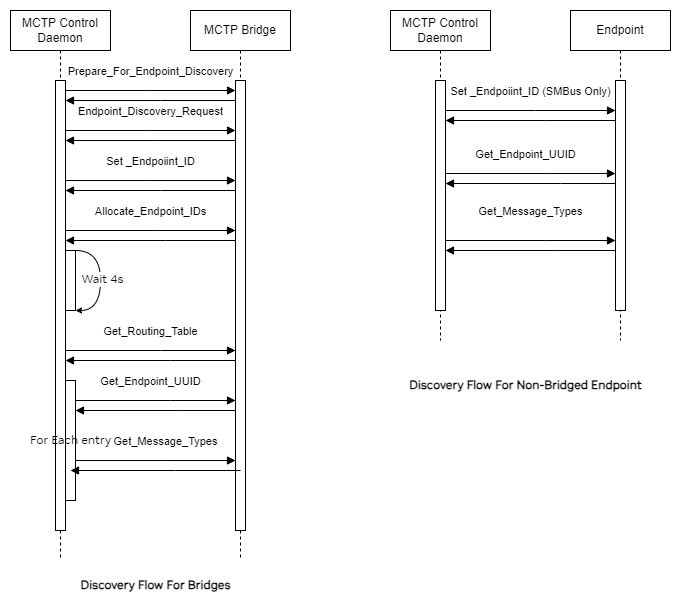

The diagram above was exported from draw.io. Its source (the exported page's mxGraphModel, read from the mxfile embedded in the PNG):
<mxGraphModel dx="792" dy="1153" grid="1" gridSize="10" guides="1" tooltips="1" connect="1" arrows="1" fold="1" page="1" pageScale="1" pageWidth="850" pageHeight="1100" math="0" shadow="0">
  <root>
    <mxCell id="0" />
    <mxCell id="1" parent="0" />
    <mxCell id="aM9ryv3xv72pqoxQDRHE-1" value="MCTP Control Daemon" style="shape=umlLifeline;perimeter=lifelinePerimeter;whiteSpace=wrap;html=1;container=0;dropTarget=0;collapsible=0;recursiveResize=0;outlineConnect=0;portConstraint=eastwest;newEdgeStyle={&quot;edgeStyle&quot;:&quot;elbowEdgeStyle&quot;,&quot;elbow&quot;:&quot;vertical&quot;,&quot;curved&quot;:0,&quot;rounded&quot;:0};" parent="1" vertex="1">
      <mxGeometry x="40" y="40" width="100" height="550" as="geometry" />
    </mxCell>
    <mxCell id="aM9ryv3xv72pqoxQDRHE-2" value="" style="html=1;points=[];perimeter=orthogonalPerimeter;outlineConnect=0;targetShapes=umlLifeline;portConstraint=eastwest;newEdgeStyle={&quot;edgeStyle&quot;:&quot;elbowEdgeStyle&quot;,&quot;elbow&quot;:&quot;vertical&quot;,&quot;curved&quot;:0,&quot;rounded&quot;:0};" parent="aM9ryv3xv72pqoxQDRHE-1" vertex="1">
      <mxGeometry x="45" y="70" width="10" height="450" as="geometry" />
    </mxCell>
    <mxCell id="UJ7GOuBpKukQEZycW1ns-8" value="" style="html=1;points=[];perimeter=orthogonalPerimeter;outlineConnect=0;targetShapes=umlLifeline;portConstraint=eastwest;newEdgeStyle={&quot;edgeStyle&quot;:&quot;elbowEdgeStyle&quot;,&quot;elbow&quot;:&quot;vertical&quot;,&quot;curved&quot;:0,&quot;rounded&quot;:0};" vertex="1" parent="aM9ryv3xv72pqoxQDRHE-1">
      <mxGeometry x="55" y="240" width="10" height="60" as="geometry" />
    </mxCell>
    <mxCell id="UJ7GOuBpKukQEZycW1ns-9" value="" style="curved=1;endArrow=classic;html=1;rounded=1;strokeColor=#000000;fontFamily=NVIDIA Sans Medium;fontSize=10;startSize=4;endSize=4;fillColor=#000000;" edge="1" parent="aM9ryv3xv72pqoxQDRHE-1" source="UJ7GOuBpKukQEZycW1ns-8" target="UJ7GOuBpKukQEZycW1ns-8">
      <mxGeometry width="50" height="50" relative="1" as="geometry">
        <mxPoint x="140" y="240" as="sourcePoint" />
        <mxPoint x="90" y="290" as="targetPoint" />
        <Array as="points">
          <mxPoint x="90" y="240" />
        </Array>
      </mxGeometry>
    </mxCell>
    <mxCell id="UJ7GOuBpKukQEZycW1ns-10" value="Wait 4s" style="edgeLabel;html=1;align=center;verticalAlign=middle;resizable=0;points=[];fontSize=12;fontFamily=NVIDIA Sans Regular;" vertex="1" connectable="0" parent="UJ7GOuBpKukQEZycW1ns-9">
      <mxGeometry x="-0.0364" y="1" relative="1" as="geometry">
        <mxPoint as="offset" />
      </mxGeometry>
    </mxCell>
    <mxCell id="UJ7GOuBpKukQEZycW1ns-13" value="For Each entry" style="html=1;points=[[0,0,0,0,5],[0,1,0,0,-5],[1,0,0,0,5],[1,1,0,0,-5]];perimeter=orthogonalPerimeter;outlineConnect=0;targetShapes=umlLifeline;portConstraint=eastwest;newEdgeStyle={&quot;curved&quot;:0,&quot;rounded&quot;:0};fontFamily=NVIDIA Sans Regular;fontSize=12;" vertex="1" parent="aM9ryv3xv72pqoxQDRHE-1">
      <mxGeometry x="55" y="370" width="10" height="120" as="geometry" />
    </mxCell>
    <mxCell id="aM9ryv3xv72pqoxQDRHE-5" value="MCTP Bridge" style="shape=umlLifeline;perimeter=lifelinePerimeter;whiteSpace=wrap;html=1;container=0;dropTarget=0;collapsible=0;recursiveResize=0;outlineConnect=0;portConstraint=eastwest;newEdgeStyle={&quot;edgeStyle&quot;:&quot;elbowEdgeStyle&quot;,&quot;elbow&quot;:&quot;vertical&quot;,&quot;curved&quot;:0,&quot;rounded&quot;:0};" parent="1" vertex="1">
      <mxGeometry x="220" y="40" width="100" height="550" as="geometry" />
    </mxCell>
    <mxCell id="aM9ryv3xv72pqoxQDRHE-6" value="" style="html=1;points=[];perimeter=orthogonalPerimeter;outlineConnect=0;targetShapes=umlLifeline;portConstraint=eastwest;newEdgeStyle={&quot;edgeStyle&quot;:&quot;elbowEdgeStyle&quot;,&quot;elbow&quot;:&quot;vertical&quot;,&quot;curved&quot;:0,&quot;rounded&quot;:0};" parent="aM9ryv3xv72pqoxQDRHE-5" vertex="1">
      <mxGeometry x="45" y="70" width="10" height="450" as="geometry" />
    </mxCell>
    <mxCell id="aM9ryv3xv72pqoxQDRHE-7" value="Prepare_For_Endpoint_Discovery" style="html=1;verticalAlign=bottom;endArrow=block;edgeStyle=elbowEdgeStyle;elbow=vertical;curved=0;rounded=0;" parent="1" source="aM9ryv3xv72pqoxQDRHE-2" target="aM9ryv3xv72pqoxQDRHE-6" edge="1">
      <mxGeometry y="10" relative="1" as="geometry">
        <mxPoint x="195" y="130" as="sourcePoint" />
        <Array as="points">
          <mxPoint x="180" y="120" />
        </Array>
        <mxPoint as="offset" />
      </mxGeometry>
    </mxCell>
    <mxCell id="aM9ryv3xv72pqoxQDRHE-9" value="" style="html=1;verticalAlign=bottom;endArrow=block;edgeStyle=elbowEdgeStyle;elbow=vertical;curved=0;rounded=0;" parent="1" edge="1">
      <mxGeometry relative="1" as="geometry">
        <mxPoint x="265" y="130" as="sourcePoint" />
        <Array as="points">
          <mxPoint x="190" y="130" />
        </Array>
        <mxPoint x="95" y="130" as="targetPoint" />
      </mxGeometry>
    </mxCell>
    <mxCell id="UJ7GOuBpKukQEZycW1ns-1" value="Endpoint_Discovery_Request" style="html=1;verticalAlign=bottom;endArrow=block;edgeStyle=elbowEdgeStyle;elbow=vertical;curved=0;rounded=0;" edge="1" parent="1" source="aM9ryv3xv72pqoxQDRHE-2" target="aM9ryv3xv72pqoxQDRHE-6">
      <mxGeometry y="10" relative="1" as="geometry">
        <mxPoint x="90" y="160" as="sourcePoint" />
        <Array as="points">
          <mxPoint x="175" y="160" />
        </Array>
        <mxPoint as="offset" />
        <mxPoint x="260" y="160" as="targetPoint" />
      </mxGeometry>
    </mxCell>
    <mxCell id="UJ7GOuBpKukQEZycW1ns-2" value="" style="html=1;verticalAlign=bottom;endArrow=block;edgeStyle=elbowEdgeStyle;elbow=vertical;curved=0;rounded=0;" edge="1" parent="1" source="aM9ryv3xv72pqoxQDRHE-6" target="aM9ryv3xv72pqoxQDRHE-2">
      <mxGeometry relative="1" as="geometry">
        <mxPoint x="260" y="170" as="sourcePoint" />
        <Array as="points">
          <mxPoint x="185" y="170" />
        </Array>
        <mxPoint x="90" y="170" as="targetPoint" />
      </mxGeometry>
    </mxCell>
    <mxCell id="UJ7GOuBpKukQEZycW1ns-4" value="Set _Endpoiint_ID" style="html=1;verticalAlign=bottom;endArrow=block;edgeStyle=elbowEdgeStyle;elbow=vertical;curved=0;rounded=0;" edge="1" parent="1" source="aM9ryv3xv72pqoxQDRHE-2" target="aM9ryv3xv72pqoxQDRHE-6">
      <mxGeometry y="10" relative="1" as="geometry">
        <mxPoint x="100" y="210" as="sourcePoint" />
        <Array as="points">
          <mxPoint x="180" y="210" />
        </Array>
        <mxPoint as="offset" />
        <mxPoint x="270" y="210" as="targetPoint" />
      </mxGeometry>
    </mxCell>
    <mxCell id="UJ7GOuBpKukQEZycW1ns-5" value="" style="html=1;verticalAlign=bottom;endArrow=block;edgeStyle=elbowEdgeStyle;elbow=vertical;curved=0;rounded=0;" edge="1" parent="1" source="aM9ryv3xv72pqoxQDRHE-6" target="aM9ryv3xv72pqoxQDRHE-2">
      <mxGeometry relative="1" as="geometry">
        <mxPoint x="270" y="220" as="sourcePoint" />
        <Array as="points">
          <mxPoint x="190" y="220" />
        </Array>
        <mxPoint x="100" y="220" as="targetPoint" />
      </mxGeometry>
    </mxCell>
    <mxCell id="UJ7GOuBpKukQEZycW1ns-6" value="Allocate_Endpoint_IDs" style="html=1;verticalAlign=bottom;endArrow=block;edgeStyle=elbowEdgeStyle;elbow=vertical;curved=0;rounded=0;" edge="1" parent="1" source="aM9ryv3xv72pqoxQDRHE-2" target="aM9ryv3xv72pqoxQDRHE-6">
      <mxGeometry y="10" relative="1" as="geometry">
        <mxPoint x="100" y="260" as="sourcePoint" />
        <Array as="points">
          <mxPoint x="185" y="260" />
        </Array>
        <mxPoint as="offset" />
        <mxPoint x="270" y="260" as="targetPoint" />
      </mxGeometry>
    </mxCell>
    <mxCell id="UJ7GOuBpKukQEZycW1ns-7" value="" style="html=1;verticalAlign=bottom;endArrow=block;edgeStyle=elbowEdgeStyle;elbow=vertical;curved=0;rounded=0;" edge="1" parent="1" source="aM9ryv3xv72pqoxQDRHE-6" target="aM9ryv3xv72pqoxQDRHE-2">
      <mxGeometry relative="1" as="geometry">
        <mxPoint x="270" y="270" as="sourcePoint" />
        <Array as="points">
          <mxPoint x="195" y="270" />
        </Array>
        <mxPoint x="100" y="270" as="targetPoint" />
      </mxGeometry>
    </mxCell>
    <mxCell id="UJ7GOuBpKukQEZycW1ns-11" value="Get_Routing_Table" style="html=1;verticalAlign=bottom;endArrow=block;edgeStyle=elbowEdgeStyle;elbow=vertical;curved=0;rounded=0;" edge="1" parent="1" source="aM9ryv3xv72pqoxQDRHE-2" target="aM9ryv3xv72pqoxQDRHE-6">
      <mxGeometry y="10" relative="1" as="geometry">
        <mxPoint x="90" y="380" as="sourcePoint" />
        <Array as="points">
          <mxPoint x="190" y="380" />
        </Array>
        <mxPoint as="offset" />
        <mxPoint x="270" y="380" as="targetPoint" />
      </mxGeometry>
    </mxCell>
    <mxCell id="UJ7GOuBpKukQEZycW1ns-12" value="" style="html=1;verticalAlign=bottom;endArrow=block;edgeStyle=elbowEdgeStyle;elbow=vertical;curved=0;rounded=0;" edge="1" parent="1" source="aM9ryv3xv72pqoxQDRHE-6" target="aM9ryv3xv72pqoxQDRHE-2">
      <mxGeometry relative="1" as="geometry">
        <mxPoint x="270" y="390" as="sourcePoint" />
        <Array as="points">
          <mxPoint x="200" y="390" />
        </Array>
        <mxPoint x="100" y="390" as="targetPoint" />
      </mxGeometry>
    </mxCell>
    <mxCell id="UJ7GOuBpKukQEZycW1ns-14" value="Get_Endpoint_UUID" style="html=1;verticalAlign=bottom;endArrow=block;edgeStyle=elbowEdgeStyle;elbow=vertical;curved=0;rounded=0;" edge="1" parent="1" source="UJ7GOuBpKukQEZycW1ns-13" target="aM9ryv3xv72pqoxQDRHE-6">
      <mxGeometry x="-0.0625" y="10" relative="1" as="geometry">
        <mxPoint x="105" y="430" as="sourcePoint" />
        <Array as="points">
          <mxPoint x="200" y="430" />
        </Array>
        <mxPoint as="offset" />
        <mxPoint x="275" y="430" as="targetPoint" />
      </mxGeometry>
    </mxCell>
    <mxCell id="UJ7GOuBpKukQEZycW1ns-15" value="" style="html=1;verticalAlign=bottom;endArrow=block;edgeStyle=elbowEdgeStyle;elbow=vertical;curved=0;rounded=0;" edge="1" parent="1" source="aM9ryv3xv72pqoxQDRHE-6" target="UJ7GOuBpKukQEZycW1ns-13">
      <mxGeometry relative="1" as="geometry">
        <mxPoint x="275" y="440" as="sourcePoint" />
        <Array as="points">
          <mxPoint x="210" y="440" />
        </Array>
        <mxPoint x="105" y="440" as="targetPoint" />
      </mxGeometry>
    </mxCell>
    <mxCell id="UJ7GOuBpKukQEZycW1ns-16" value="Get_Message_Types" style="html=1;verticalAlign=bottom;endArrow=block;edgeStyle=elbowEdgeStyle;elbow=vertical;curved=0;rounded=0;" edge="1" parent="1" source="UJ7GOuBpKukQEZycW1ns-13" target="aM9ryv3xv72pqoxQDRHE-6">
      <mxGeometry x="0.125" y="10" relative="1" as="geometry">
        <mxPoint x="100" y="490" as="sourcePoint" />
        <Array as="points">
          <mxPoint x="195" y="490" />
        </Array>
        <mxPoint as="offset" />
        <mxPoint x="270" y="490" as="targetPoint" />
      </mxGeometry>
    </mxCell>
    <mxCell id="UJ7GOuBpKukQEZycW1ns-17" value="" style="html=1;verticalAlign=bottom;endArrow=block;edgeStyle=elbowEdgeStyle;elbow=vertical;curved=0;rounded=0;" edge="1" parent="1">
      <mxGeometry relative="1" as="geometry">
        <mxPoint x="270" y="500" as="sourcePoint" />
        <Array as="points">
          <mxPoint x="205" y="500" />
        </Array>
        <mxPoint x="100" y="500" as="targetPoint" />
      </mxGeometry>
    </mxCell>
    <mxCell id="UJ7GOuBpKukQEZycW1ns-20" value="MCTP Control Daemon" style="shape=umlLifeline;perimeter=lifelinePerimeter;whiteSpace=wrap;html=1;container=0;dropTarget=0;collapsible=0;recursiveResize=0;outlineConnect=0;portConstraint=eastwest;newEdgeStyle={&quot;edgeStyle&quot;:&quot;elbowEdgeStyle&quot;,&quot;elbow&quot;:&quot;vertical&quot;,&quot;curved&quot;:0,&quot;rounded&quot;:0};" vertex="1" parent="1">
      <mxGeometry x="420" y="40" width="100" height="330" as="geometry" />
    </mxCell>
    <mxCell id="UJ7GOuBpKukQEZycW1ns-21" value="" style="html=1;points=[];perimeter=orthogonalPerimeter;outlineConnect=0;targetShapes=umlLifeline;portConstraint=eastwest;newEdgeStyle={&quot;edgeStyle&quot;:&quot;elbowEdgeStyle&quot;,&quot;elbow&quot;:&quot;vertical&quot;,&quot;curved&quot;:0,&quot;rounded&quot;:0};" vertex="1" parent="UJ7GOuBpKukQEZycW1ns-20">
      <mxGeometry x="45" y="70" width="10" height="230" as="geometry" />
    </mxCell>
    <mxCell id="UJ7GOuBpKukQEZycW1ns-26" value="Endpoint" style="shape=umlLifeline;perimeter=lifelinePerimeter;whiteSpace=wrap;html=1;container=0;dropTarget=0;collapsible=0;recursiveResize=0;outlineConnect=0;portConstraint=eastwest;newEdgeStyle={&quot;edgeStyle&quot;:&quot;elbowEdgeStyle&quot;,&quot;elbow&quot;:&quot;vertical&quot;,&quot;curved&quot;:0,&quot;rounded&quot;:0};" vertex="1" parent="1">
      <mxGeometry x="600" y="40" width="100" height="330" as="geometry" />
    </mxCell>
    <mxCell id="UJ7GOuBpKukQEZycW1ns-27" value="" style="html=1;points=[];perimeter=orthogonalPerimeter;outlineConnect=0;targetShapes=umlLifeline;portConstraint=eastwest;newEdgeStyle={&quot;edgeStyle&quot;:&quot;elbowEdgeStyle&quot;,&quot;elbow&quot;:&quot;vertical&quot;,&quot;curved&quot;:0,&quot;rounded&quot;:0};" vertex="1" parent="UJ7GOuBpKukQEZycW1ns-26">
      <mxGeometry x="45" y="70" width="10" height="230" as="geometry" />
    </mxCell>
    <mxCell id="UJ7GOuBpKukQEZycW1ns-32" value="Set _Endpoiint_ID (SMBus Only)" style="html=1;verticalAlign=bottom;endArrow=block;edgeStyle=elbowEdgeStyle;elbow=vertical;curved=0;rounded=0;" edge="1" parent="1" source="UJ7GOuBpKukQEZycW1ns-21" target="UJ7GOuBpKukQEZycW1ns-27">
      <mxGeometry y="10" relative="1" as="geometry">
        <mxPoint x="470" y="140" as="sourcePoint" />
        <Array as="points">
          <mxPoint x="565" y="140" />
        </Array>
        <mxPoint as="offset" />
        <mxPoint x="650" y="140" as="targetPoint" />
      </mxGeometry>
    </mxCell>
    <mxCell id="UJ7GOuBpKukQEZycW1ns-33" value="" style="html=1;verticalAlign=bottom;endArrow=block;edgeStyle=elbowEdgeStyle;elbow=vertical;curved=0;rounded=0;" edge="1" parent="1" source="UJ7GOuBpKukQEZycW1ns-27" target="UJ7GOuBpKukQEZycW1ns-21">
      <mxGeometry relative="1" as="geometry">
        <mxPoint x="650" y="150" as="sourcePoint" />
        <Array as="points">
          <mxPoint x="575" y="150" />
        </Array>
        <mxPoint x="480" y="150" as="targetPoint" />
      </mxGeometry>
    </mxCell>
    <mxCell id="UJ7GOuBpKukQEZycW1ns-38" value="Get_Endpoint_UUID" style="html=1;verticalAlign=bottom;endArrow=block;edgeStyle=elbowEdgeStyle;elbow=vertical;curved=0;rounded=0;" edge="1" parent="1" source="UJ7GOuBpKukQEZycW1ns-21" target="UJ7GOuBpKukQEZycW1ns-27">
      <mxGeometry x="-0.0625" y="10" relative="1" as="geometry">
        <mxPoint x="475" y="203" as="sourcePoint" />
        <Array as="points">
          <mxPoint x="580" y="203" />
        </Array>
        <mxPoint as="offset" />
        <mxPoint x="645" y="203" as="targetPoint" />
      </mxGeometry>
    </mxCell>
    <mxCell id="UJ7GOuBpKukQEZycW1ns-39" value="" style="html=1;verticalAlign=bottom;endArrow=block;edgeStyle=elbowEdgeStyle;elbow=vertical;curved=0;rounded=0;" edge="1" parent="1" source="UJ7GOuBpKukQEZycW1ns-27" target="UJ7GOuBpKukQEZycW1ns-21">
      <mxGeometry relative="1" as="geometry">
        <mxPoint x="645" y="213" as="sourcePoint" />
        <Array as="points">
          <mxPoint x="590" y="213" />
        </Array>
        <mxPoint x="475" y="213" as="targetPoint" />
      </mxGeometry>
    </mxCell>
    <mxCell id="UJ7GOuBpKukQEZycW1ns-40" value="Get_Message_Types" style="html=1;verticalAlign=bottom;endArrow=block;edgeStyle=elbowEdgeStyle;elbow=vertical;curved=0;rounded=0;" edge="1" parent="1" source="UJ7GOuBpKukQEZycW1ns-21" target="UJ7GOuBpKukQEZycW1ns-27">
      <mxGeometry y="20" relative="1" as="geometry">
        <mxPoint x="475" y="270" as="sourcePoint" />
        <Array as="points">
          <mxPoint x="575" y="270" />
        </Array>
        <mxPoint as="offset" />
        <mxPoint x="645" y="270" as="targetPoint" />
      </mxGeometry>
    </mxCell>
    <mxCell id="UJ7GOuBpKukQEZycW1ns-41" value="" style="html=1;verticalAlign=bottom;endArrow=block;edgeStyle=elbowEdgeStyle;elbow=vertical;curved=0;rounded=0;" edge="1" parent="1" source="UJ7GOuBpKukQEZycW1ns-27" target="UJ7GOuBpKukQEZycW1ns-21">
      <mxGeometry relative="1" as="geometry">
        <mxPoint x="650" y="280" as="sourcePoint" />
        <Array as="points">
          <mxPoint x="585" y="280" />
        </Array>
        <mxPoint x="480" y="280" as="targetPoint" />
      </mxGeometry>
    </mxCell>
    <mxCell id="UJ7GOuBpKukQEZycW1ns-42" value="Discovery Flow For Bridges" style="text;html=1;align=center;verticalAlign=middle;resizable=0;points=[];autosize=1;strokeColor=none;fillColor=none;fontSize=12;fontFamily=NVIDIA Sans Regular;fontStyle=1" vertex="1" parent="1">
      <mxGeometry x="100" y="600" width="170" height="30" as="geometry" />
    </mxCell>
    <mxCell id="UJ7GOuBpKukQEZycW1ns-43" value="Discovery Flow For Non-Bridged Endpoint" style="text;html=1;align=center;verticalAlign=middle;resizable=0;points=[];autosize=1;strokeColor=none;fillColor=none;fontSize=12;fontFamily=NVIDIA Sans Regular;fontStyle=1" vertex="1" parent="1">
      <mxGeometry x="425" y="400" width="260" height="30" as="geometry" />
    </mxCell>
  </root>
</mxGraphModel>